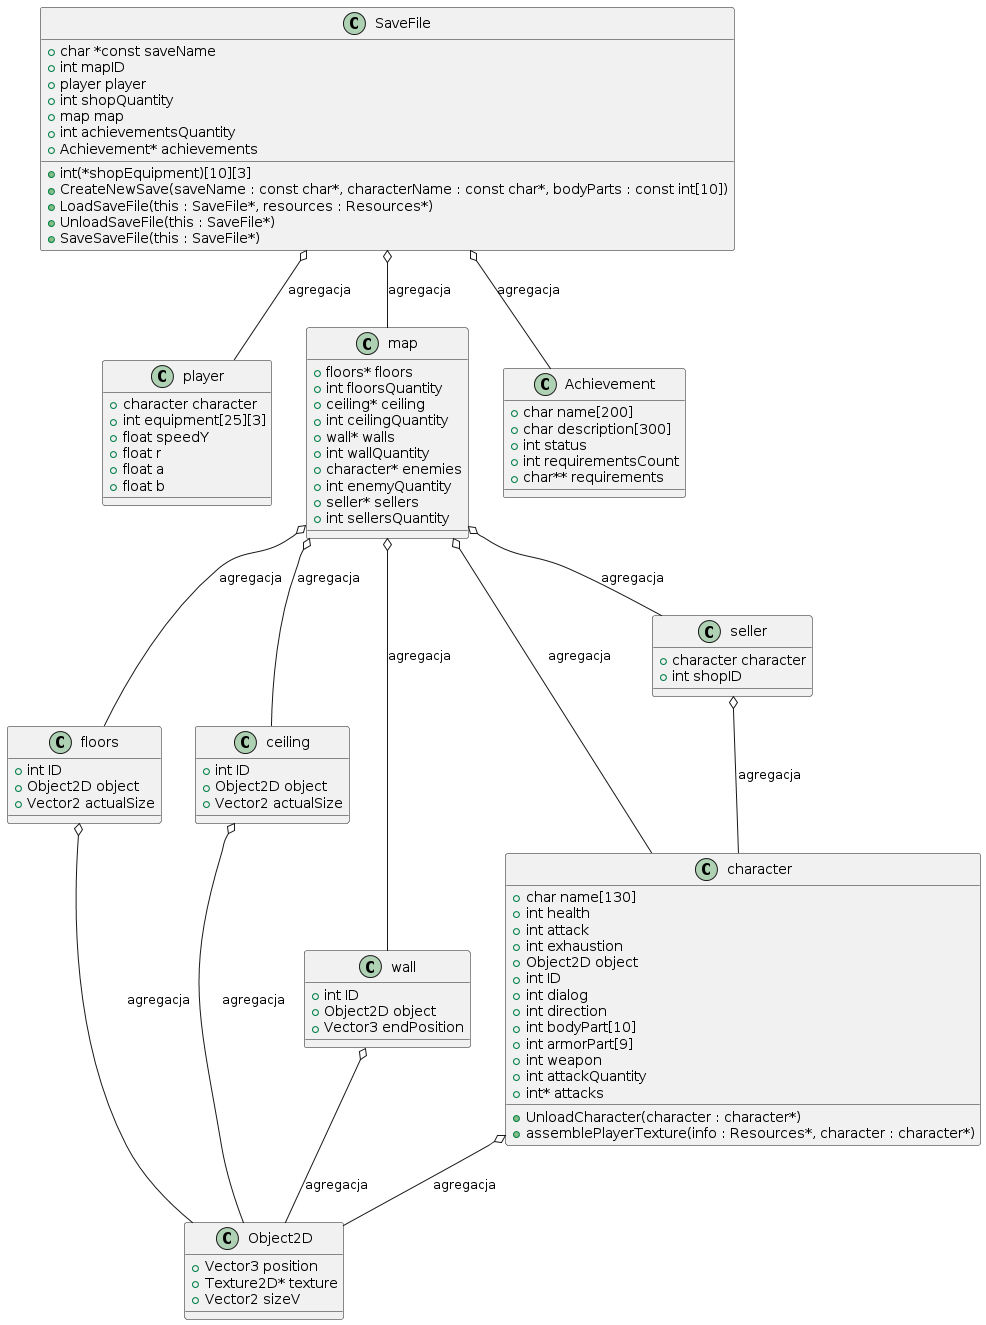

The diagram above was rendered by PlantUML. Its source (embedded in the PNG):
@startuml
class SaveFile {
  +char *const saveName
  +int mapID
  +player player
  +int(*shopEquipment)[10][3]
  +int shopQuantity
  +map map
  +int achievementsQuantity
  +Achievement* achievements
  +CreateNewSave(saveName : const char*, characterName : const char*, bodyParts : const int[10])
  +LoadSaveFile(this : SaveFile*, resources : Resources*)
  +UnloadSaveFile(this : SaveFile*)
  +SaveSaveFile(this : SaveFile*)
}

class player {
  +character character
  +int equipment[25][3]
  +float speedY
  +float r
  +float a
  +float b
}

class map {
  +floors* floors
  +int floorsQuantity
  +ceiling* ceiling
  +int ceilingQuantity
  +wall* walls
  +int wallQuantity
  +character* enemies
  +int enemyQuantity
  +seller* sellers
  +int sellersQuantity
}

class Achievement {
  +char name[200]
  +char description[300]
  +int status
  +int requirementsCount
  +char** requirements
}

class floors {
  +int ID
  +Object2D object
  +Vector2 actualSize
}

class ceiling {
  +int ID
  +Object2D object
  +Vector2 actualSize
}

class wall {
  +int ID
  +Object2D object
  +Vector3 endPosition
}

class Object2D {
  +Vector3 position
  +Texture2D* texture
  +Vector2 sizeV
}

class character {
  +char name[130]
  +int health
  +int attack
  +int exhaustion
  +Object2D object
  +int ID
  +int dialog
  +int direction
  +int bodyPart[10]
  +int armorPart[9]
  +int weapon
  +int attackQuantity
  +int* attacks
  +UnloadCharacter(character : character*)
  +assemblePlayerTexture(info : Resources*, character : character*)
}

class seller {
  +character character
  +int shopID
}

SaveFile o-- player : agregacja
SaveFile o-- map : agregacja
SaveFile o-- Achievement : agregacja
map o-- floors : agregacja
map o-- ceiling : agregacja
map o-- wall : agregacja
map o-- character : agregacja
map o-- seller : agregacja
floors o-- Object2D : agregacja
ceiling o-- Object2D : agregacja
wall o-- Object2D : agregacja
seller o-- character : agregacja
character o-- Object2D : agregacja
@enduml